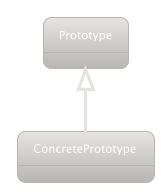

The diagram above was rendered by PlantUML. Its source (embedded in the PNG):
@startuml Structure
!theme metal
object Prototype
object ConcretePrototype

Prototype <|-- ConcretePrototype

@enduml